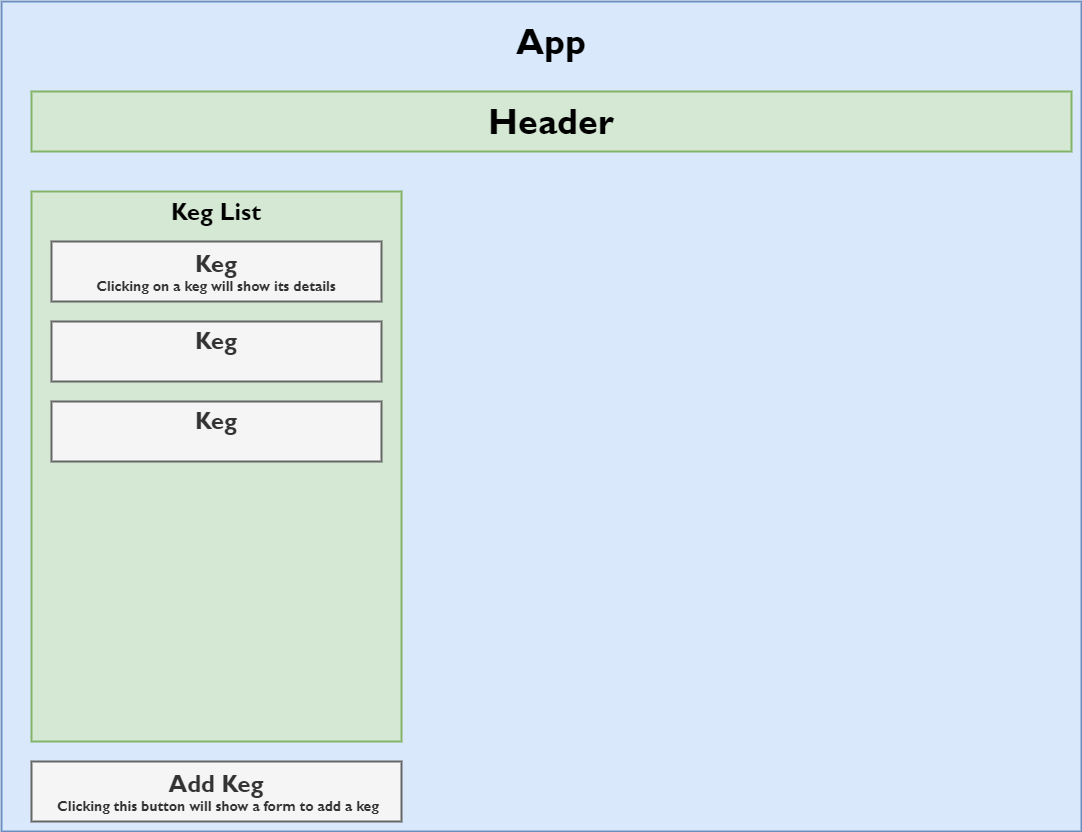

The diagram above was exported from draw.io. Its source (the exported page's mxGraphModel, read from the mxfile embedded in the PNG):
<mxGraphModel dx="3162" dy="1222" grid="1" gridSize="10" guides="1" tooltips="1" connect="1" arrows="1" fold="1" page="1" pageScale="1" pageWidth="1100" pageHeight="850" math="0" shadow="0">
  <root>
    <mxCell id="0" />
    <mxCell id="1" parent="0" />
    <mxCell id="A_Lu4U9Y8x8mx7G1ReFX-2" value="" style="rounded=0;whiteSpace=wrap;html=1;strokeWidth=2;glass=0;sketch=0;shadow=0;fillColor=#dae8fc;strokeColor=#6c8ebf;" vertex="1" parent="1">
      <mxGeometry y="10" width="1080" height="830" as="geometry" />
    </mxCell>
    <mxCell id="A_Lu4U9Y8x8mx7G1ReFX-3" value="&lt;font data-font-src=&quot;https://fonts.googleapis.com/css?family=Roboto&quot; style=&quot;font-size: 36px&quot; face=&quot;gill sans mt&quot;&gt;&lt;b&gt;App&lt;/b&gt;&lt;/font&gt;" style="text;html=1;strokeColor=none;fillColor=none;align=center;verticalAlign=middle;whiteSpace=wrap;rounded=0;" vertex="1" parent="1">
      <mxGeometry x="500" y="10" width="100" height="80" as="geometry" />
    </mxCell>
    <mxCell id="A_Lu4U9Y8x8mx7G1ReFX-4" value="" style="rounded=0;whiteSpace=wrap;html=1;shadow=0;glass=0;sketch=0;strokeWidth=2;fillColor=#d5e8d4;strokeColor=#82b366;" vertex="1" parent="1">
      <mxGeometry x="30" y="100" width="1040" height="60" as="geometry" />
    </mxCell>
    <mxCell id="A_Lu4U9Y8x8mx7G1ReFX-5" value="&lt;font data-font-src=&quot;https://fonts.googleapis.com/css?family=Roboto&quot; style=&quot;font-size: 36px&quot; face=&quot;gill sans mt&quot;&gt;&lt;b&gt;Header&lt;/b&gt;&lt;/font&gt;" style="text;html=1;strokeColor=none;fillColor=none;align=center;verticalAlign=middle;whiteSpace=wrap;rounded=0;" vertex="1" parent="1">
      <mxGeometry x="500" y="90" width="100" height="80" as="geometry" />
    </mxCell>
    <mxCell id="A_Lu4U9Y8x8mx7G1ReFX-6" value="" style="rounded=0;whiteSpace=wrap;html=1;shadow=0;glass=0;sketch=0;strokeWidth=2;fillColor=#d5e8d4;strokeColor=#82b366;" vertex="1" parent="1">
      <mxGeometry x="30" y="200" width="370" height="550" as="geometry" />
    </mxCell>
    <mxCell id="A_Lu4U9Y8x8mx7G1ReFX-7" value="&lt;font data-font-src=&quot;https://fonts.googleapis.com/css?family=Roboto&quot; style=&quot;font-size: 24px&quot; face=&quot;gill sans mt&quot;&gt;&lt;b&gt;Keg List&lt;/b&gt;&lt;/font&gt;" style="text;html=1;strokeColor=none;fillColor=none;align=center;verticalAlign=middle;whiteSpace=wrap;rounded=0;" vertex="1" parent="1">
      <mxGeometry x="100" y="200" width="230" height="40" as="geometry" />
    </mxCell>
    <mxCell id="A_Lu4U9Y8x8mx7G1ReFX-8" value="&lt;font face=&quot;gill sans mt&quot; data-font-src=&quot;https://fonts.googleapis.com/css?family=Roboto&quot;&gt;&lt;b&gt;&lt;span style=&quot;font-size: 24px&quot;&gt;Keg&lt;/span&gt;&lt;br&gt;&lt;font style=&quot;font-size: 14px&quot;&gt;Clicking on a keg will show its details&lt;/font&gt;&lt;br&gt;&lt;/b&gt;&lt;/font&gt;" style="rounded=0;whiteSpace=wrap;html=1;shadow=0;glass=0;sketch=0;strokeWidth=2;fillColor=#f5f5f5;strokeColor=#666666;fontColor=#333333;" vertex="1" parent="1">
      <mxGeometry x="50" y="250" width="330" height="60" as="geometry" />
    </mxCell>
    <mxCell id="A_Lu4U9Y8x8mx7G1ReFX-9" value="&lt;font face=&quot;gill sans mt&quot; data-font-src=&quot;https://fonts.googleapis.com/css?family=Roboto&quot;&gt;&lt;b&gt;&lt;span style=&quot;font-size: 24px&quot;&gt;Keg&lt;/span&gt;&lt;br&gt;&lt;span style=&quot;font-size: 18px&quot;&gt;&amp;nbsp;&lt;/span&gt;&lt;br&gt;&lt;/b&gt;&lt;/font&gt;" style="rounded=0;whiteSpace=wrap;html=1;shadow=0;glass=0;sketch=0;strokeWidth=2;fillColor=#f5f5f5;strokeColor=#666666;fontColor=#333333;" vertex="1" parent="1">
      <mxGeometry x="50" y="330" width="330" height="60" as="geometry" />
    </mxCell>
    <mxCell id="A_Lu4U9Y8x8mx7G1ReFX-10" value="&lt;font face=&quot;gill sans mt&quot; data-font-src=&quot;https://fonts.googleapis.com/css?family=Roboto&quot;&gt;&lt;b&gt;&lt;span style=&quot;font-size: 24px&quot;&gt;Keg&lt;/span&gt;&lt;br&gt;&lt;span style=&quot;font-size: 18px&quot;&gt;&amp;nbsp;&lt;/span&gt;&lt;br&gt;&lt;/b&gt;&lt;/font&gt;" style="rounded=0;whiteSpace=wrap;html=1;shadow=0;glass=0;sketch=0;strokeWidth=2;fillColor=#f5f5f5;strokeColor=#666666;fontColor=#333333;" vertex="1" parent="1">
      <mxGeometry x="50" y="410" width="330" height="60" as="geometry" />
    </mxCell>
    <mxCell id="A_Lu4U9Y8x8mx7G1ReFX-11" value="&lt;font face=&quot;gill sans mt&quot; data-font-src=&quot;https://fonts.googleapis.com/css?family=Roboto&quot;&gt;&lt;b&gt;&lt;span style=&quot;font-size: 24px&quot;&gt;Add Keg&lt;/span&gt;&lt;br&gt;&lt;font style=&quot;font-size: 14px&quot;&gt;&amp;nbsp;Clicking this button will show a form to add a keg&lt;/font&gt;&lt;br&gt;&lt;/b&gt;&lt;/font&gt;" style="rounded=0;whiteSpace=wrap;html=1;shadow=0;glass=0;sketch=0;strokeWidth=2;fillColor=#f5f5f5;strokeColor=#666666;fontColor=#333333;" vertex="1" parent="1">
      <mxGeometry x="30" y="770" width="370" height="60" as="geometry" />
    </mxCell>
  </root>
</mxGraphModel>